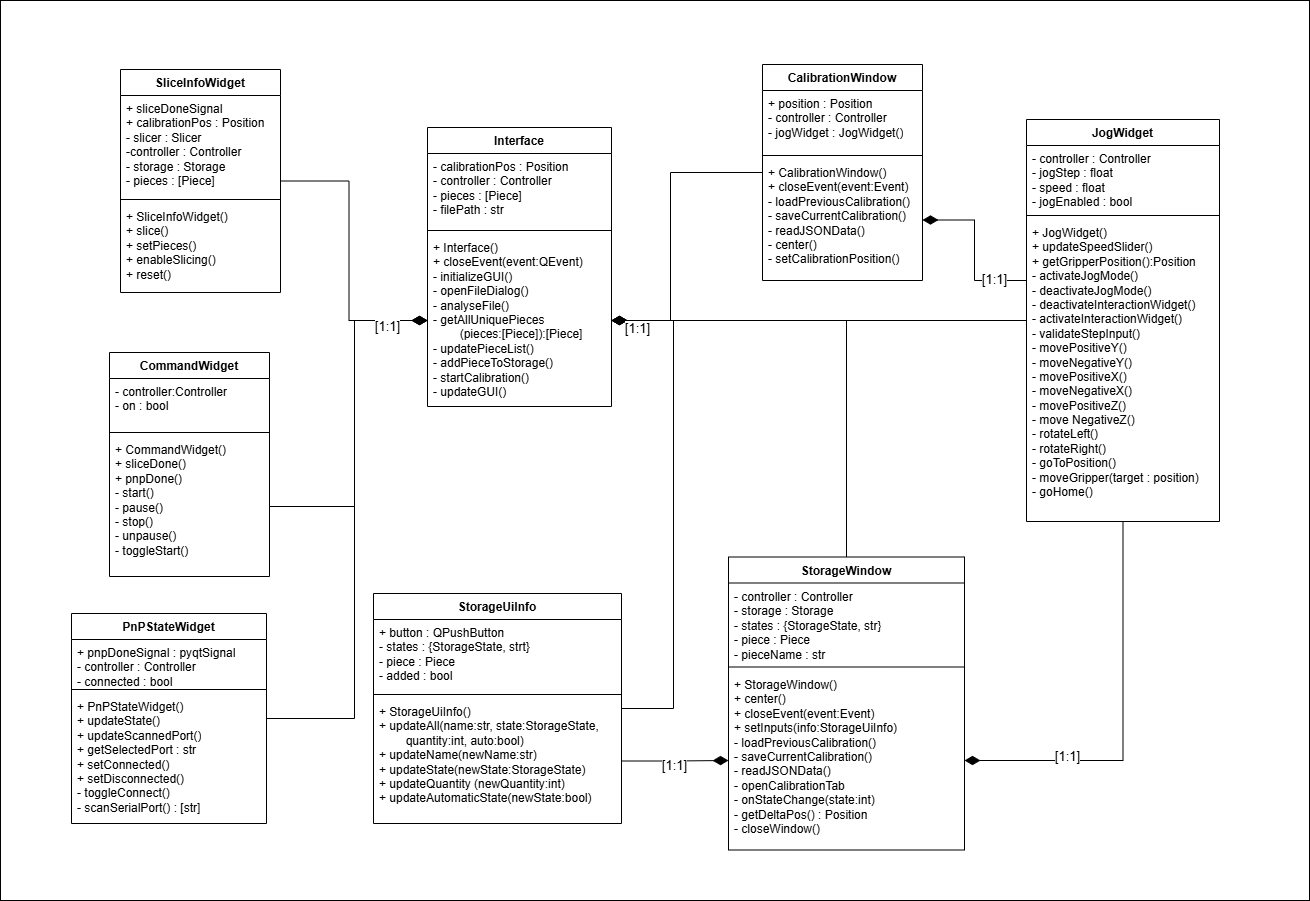

The diagram above was exported from draw.io. Its source (the exported page's mxGraphModel, read from the mxfile embedded in the PNG):
<mxGraphModel dx="1892" dy="1194" grid="0" gridSize="10" guides="1" tooltips="1" connect="1" arrows="1" fold="1" page="1" pageScale="1" pageWidth="2000" pageHeight="1920" math="0" shadow="0">
  <root>
    <mxCell id="0" />
    <mxCell id="1" parent="0" />
    <mxCell id="mCkzD1mEondUTRxf9rBj-61" parent="1" style="rounded=0;whiteSpace=wrap;html=1;" value="" vertex="1">
      <mxGeometry height="900" width="1309" x="36" y="353" as="geometry" />
    </mxCell>
    <mxCell id="mCkzD1mEondUTRxf9rBj-1" parent="1" style="swimlane;fontStyle=1;align=center;verticalAlign=top;childLayout=stackLayout;horizontal=1;startSize=26;horizontalStack=0;resizeParent=1;resizeParentMax=0;resizeLast=0;collapsible=1;marginBottom=0;whiteSpace=wrap;html=1;" value="Interface" vertex="1">
      <mxGeometry height="279" width="184" x="463" y="480" as="geometry" />
    </mxCell>
    <mxCell id="mCkzD1mEondUTRxf9rBj-2" parent="mCkzD1mEondUTRxf9rBj-1" style="text;strokeColor=none;fillColor=none;align=left;verticalAlign=top;spacingLeft=4;spacingRight=4;overflow=hidden;rotatable=0;points=[[0,0.5],[1,0.5]];portConstraint=eastwest;whiteSpace=wrap;html=1;" value="- calibrationPos : Position&lt;div&gt;- controller : Controller&lt;/div&gt;&lt;div&gt;- pieces : [Piece]&lt;/div&gt;&lt;div&gt;- filePath : str&lt;/div&gt;" vertex="1">
      <mxGeometry height="73" width="184" y="26" as="geometry" />
    </mxCell>
    <mxCell id="mCkzD1mEondUTRxf9rBj-3" parent="mCkzD1mEondUTRxf9rBj-1" style="line;strokeWidth=1;fillColor=none;align=left;verticalAlign=middle;spacingTop=-1;spacingLeft=3;spacingRight=3;rotatable=0;labelPosition=right;points=[];portConstraint=eastwest;strokeColor=inherit;" value="" vertex="1">
      <mxGeometry height="8" width="184" y="99" as="geometry" />
    </mxCell>
    <mxCell id="mCkzD1mEondUTRxf9rBj-4" parent="mCkzD1mEondUTRxf9rBj-1" style="text;strokeColor=none;fillColor=none;align=left;verticalAlign=top;spacingLeft=4;spacingRight=4;overflow=hidden;rotatable=0;points=[[0,0.5],[1,0.5]];portConstraint=eastwest;whiteSpace=wrap;html=1;" value="&lt;div&gt;+ Interface()&lt;/div&gt;&lt;div&gt;+ closeEvent(event:QEvent)&lt;/div&gt;- initializeGUI()&lt;div&gt;- openFileDialog()&lt;/div&gt;&lt;div&gt;- analyseFile()&lt;/div&gt;&lt;div&gt;- getAllUniquePieces&lt;/div&gt;&lt;div&gt;&lt;span style=&quot;white-space: pre;&quot;&gt;&#09;&lt;/span&gt;(pieces:[Piece]):[Piece]&lt;/div&gt;&lt;div&gt;- updatePieceList()&lt;/div&gt;&lt;div&gt;- addPieceToStorage()&lt;/div&gt;&lt;div&gt;- startCalibration()&lt;/div&gt;&lt;div&gt;- updateGUI()&lt;/div&gt;&lt;div&gt;&lt;br&gt;&lt;/div&gt;" vertex="1">
      <mxGeometry height="172" width="184" y="107" as="geometry" />
    </mxCell>
    <mxCell id="mCkzD1mEondUTRxf9rBj-44" edge="1" parent="1" source="mCkzD1mEondUTRxf9rBj-5" style="edgeStyle=orthogonalEdgeStyle;rounded=0;orthogonalLoop=1;jettySize=auto;html=1;entryX=1;entryY=0.5;entryDx=0;entryDy=0;endArrow=diamondThin;endFill=1;endSize=13;" target="mCkzD1mEondUTRxf9rBj-4">
      <mxGeometry relative="1" as="geometry">
        <Array as="points">
          <mxPoint x="706" y="525" />
          <mxPoint x="706" y="673" />
        </Array>
      </mxGeometry>
    </mxCell>
    <mxCell id="mCkzD1mEondUTRxf9rBj-5" parent="1" style="swimlane;fontStyle=1;align=center;verticalAlign=top;childLayout=stackLayout;horizontal=1;startSize=26;horizontalStack=0;resizeParent=1;resizeParentMax=0;resizeLast=0;collapsible=1;marginBottom=0;whiteSpace=wrap;html=1;" value="CalibrationWindow" vertex="1">
      <mxGeometry height="216" width="160" x="798" y="417" as="geometry" />
    </mxCell>
    <mxCell id="mCkzD1mEondUTRxf9rBj-6" parent="mCkzD1mEondUTRxf9rBj-5" style="text;strokeColor=none;fillColor=none;align=left;verticalAlign=top;spacingLeft=4;spacingRight=4;overflow=hidden;rotatable=0;points=[[0,0.5],[1,0.5]];portConstraint=eastwest;whiteSpace=wrap;html=1;" value="+ position : Position&lt;div&gt;- controller : Controller&lt;/div&gt;&lt;div&gt;- jogWidget : JogWidget()&lt;/div&gt;" vertex="1">
      <mxGeometry height="61" width="160" y="26" as="geometry" />
    </mxCell>
    <mxCell id="mCkzD1mEondUTRxf9rBj-7" parent="mCkzD1mEondUTRxf9rBj-5" style="line;strokeWidth=1;fillColor=none;align=left;verticalAlign=middle;spacingTop=-1;spacingLeft=3;spacingRight=3;rotatable=0;labelPosition=right;points=[];portConstraint=eastwest;strokeColor=inherit;" value="" vertex="1">
      <mxGeometry height="8" width="160" y="87" as="geometry" />
    </mxCell>
    <mxCell id="mCkzD1mEondUTRxf9rBj-8" parent="mCkzD1mEondUTRxf9rBj-5" style="text;strokeColor=none;fillColor=none;align=left;verticalAlign=top;spacingLeft=4;spacingRight=4;overflow=hidden;rotatable=0;points=[[0,0.5],[1,0.5]];portConstraint=eastwest;whiteSpace=wrap;html=1;" value="+ CalibrationWindow()&lt;div&gt;+ closeEvent(event:Event)&lt;/div&gt;&lt;div&gt;- loadPreviousCalibration()&lt;/div&gt;&lt;div&gt;- saveCurrentCalibration()&lt;/div&gt;&lt;div&gt;- readJSONData()&lt;/div&gt;&lt;div&gt;- center()&lt;/div&gt;&lt;div&gt;- setCalibrationPosition()&lt;/div&gt;&lt;div&gt;&lt;br&gt;&lt;/div&gt;" vertex="1">
      <mxGeometry height="121" width="160" y="95" as="geometry" />
    </mxCell>
    <mxCell id="mCkzD1mEondUTRxf9rBj-9" parent="1" style="swimlane;fontStyle=1;align=center;verticalAlign=top;childLayout=stackLayout;horizontal=1;startSize=26;horizontalStack=0;resizeParent=1;resizeParentMax=0;resizeLast=0;collapsible=1;marginBottom=0;whiteSpace=wrap;html=1;" value="CommandWidget" vertex="1">
      <mxGeometry height="224" width="160" x="145" y="705" as="geometry" />
    </mxCell>
    <mxCell id="mCkzD1mEondUTRxf9rBj-10" parent="mCkzD1mEondUTRxf9rBj-9" style="text;strokeColor=none;fillColor=none;align=left;verticalAlign=top;spacingLeft=4;spacingRight=4;overflow=hidden;rotatable=0;points=[[0,0.5],[1,0.5]];portConstraint=eastwest;whiteSpace=wrap;html=1;" value="- controller:Controller&lt;div&gt;- on : bool&lt;/div&gt;" vertex="1">
      <mxGeometry height="50" width="160" y="26" as="geometry" />
    </mxCell>
    <mxCell id="mCkzD1mEondUTRxf9rBj-11" parent="mCkzD1mEondUTRxf9rBj-9" style="line;strokeWidth=1;fillColor=none;align=left;verticalAlign=middle;spacingTop=-1;spacingLeft=3;spacingRight=3;rotatable=0;labelPosition=right;points=[];portConstraint=eastwest;strokeColor=inherit;" value="" vertex="1">
      <mxGeometry height="8" width="160" y="76" as="geometry" />
    </mxCell>
    <mxCell id="mCkzD1mEondUTRxf9rBj-12" parent="mCkzD1mEondUTRxf9rBj-9" style="text;strokeColor=none;fillColor=none;align=left;verticalAlign=top;spacingLeft=4;spacingRight=4;overflow=hidden;rotatable=0;points=[[0,0.5],[1,0.5]];portConstraint=eastwest;whiteSpace=wrap;html=1;" value="+ CommandWidget()&lt;div&gt;+ sliceDone()&lt;/div&gt;&lt;div&gt;+ pnpDone()&lt;/div&gt;&lt;div&gt;- start()&lt;/div&gt;&lt;div&gt;- pause()&lt;/div&gt;&lt;div&gt;- stop()&lt;/div&gt;&lt;div&gt;- unpause()&lt;/div&gt;&lt;div&gt;- toggleStart()&lt;/div&gt;" vertex="1">
      <mxGeometry height="140" width="160" y="84" as="geometry" />
    </mxCell>
    <mxCell id="mCkzD1mEondUTRxf9rBj-48" edge="1" parent="1" source="mCkzD1mEondUTRxf9rBj-13" style="edgeStyle=orthogonalEdgeStyle;rounded=0;orthogonalLoop=1;jettySize=auto;html=1;entryX=1;entryY=0.5;entryDx=0;entryDy=0;endArrow=diamondThin;endFill=1;endSize=13;" target="mCkzD1mEondUTRxf9rBj-32">
      <mxGeometry relative="1" as="geometry" />
    </mxCell>
    <mxCell id="mCkzD1mEondUTRxf9rBj-59" connectable="0" parent="mCkzD1mEondUTRxf9rBj-48" style="edgeLabel;html=1;align=center;verticalAlign=middle;resizable=0;points=[];" value="&lt;font style=&quot;font-size: 13px;&quot;&gt;[1:1]&lt;/font&gt;" vertex="1">
      <mxGeometry relative="1" x="0.4818" y="-5" as="geometry">
        <mxPoint as="offset" />
      </mxGeometry>
    </mxCell>
    <mxCell id="mCkzD1mEondUTRxf9rBj-49" edge="1" parent="1" source="mCkzD1mEondUTRxf9rBj-13" style="edgeStyle=orthogonalEdgeStyle;rounded=0;orthogonalLoop=1;jettySize=auto;html=1;endArrow=diamondThin;endFill=1;endSize=13;" target="mCkzD1mEondUTRxf9rBj-4">
      <mxGeometry relative="1" as="geometry" />
    </mxCell>
    <mxCell id="mCkzD1mEondUTRxf9rBj-53" edge="1" parent="1" source="mCkzD1mEondUTRxf9rBj-13" style="edgeStyle=orthogonalEdgeStyle;rounded=0;orthogonalLoop=1;jettySize=auto;html=1;entryX=1;entryY=0.5;entryDx=0;entryDy=0;endArrow=diamondThin;endFill=1;endSize=13;" target="mCkzD1mEondUTRxf9rBj-8">
      <mxGeometry relative="1" as="geometry">
        <Array as="points">
          <mxPoint x="1010" y="633" />
          <mxPoint x="1010" y="573" />
        </Array>
      </mxGeometry>
    </mxCell>
    <mxCell id="mCkzD1mEondUTRxf9rBj-60" connectable="0" parent="mCkzD1mEondUTRxf9rBj-53" style="edgeLabel;html=1;align=center;verticalAlign=middle;resizable=0;points=[];" value="&lt;span style=&quot;font-size: 13px;&quot;&gt;[1:1]&lt;/span&gt;" vertex="1">
      <mxGeometry relative="1" x="-0.6069" y="-2" as="geometry">
        <mxPoint x="-1" as="offset" />
      </mxGeometry>
    </mxCell>
    <mxCell id="mCkzD1mEondUTRxf9rBj-13" parent="1" style="swimlane;fontStyle=1;align=center;verticalAlign=top;childLayout=stackLayout;horizontal=1;startSize=26;horizontalStack=0;resizeParent=1;resizeParentMax=0;resizeLast=0;collapsible=1;marginBottom=0;whiteSpace=wrap;html=1;" value="JogWidget" vertex="1">
      <mxGeometry height="402" width="193" x="1062" y="472" as="geometry" />
    </mxCell>
    <mxCell id="mCkzD1mEondUTRxf9rBj-14" parent="mCkzD1mEondUTRxf9rBj-13" style="text;strokeColor=none;fillColor=none;align=left;verticalAlign=top;spacingLeft=4;spacingRight=4;overflow=hidden;rotatable=0;points=[[0,0.5],[1,0.5]];portConstraint=eastwest;whiteSpace=wrap;html=1;" value="- controller : Controller&lt;div&gt;- jogStep : float&lt;/div&gt;&lt;div&gt;- speed : float&lt;/div&gt;&lt;div&gt;- jogEnabled : bool&lt;/div&gt;" vertex="1">
      <mxGeometry height="66" width="193" y="26" as="geometry" />
    </mxCell>
    <mxCell id="mCkzD1mEondUTRxf9rBj-15" parent="mCkzD1mEondUTRxf9rBj-13" style="line;strokeWidth=1;fillColor=none;align=left;verticalAlign=middle;spacingTop=-1;spacingLeft=3;spacingRight=3;rotatable=0;labelPosition=right;points=[];portConstraint=eastwest;strokeColor=inherit;" value="" vertex="1">
      <mxGeometry height="8" width="193" y="92" as="geometry" />
    </mxCell>
    <mxCell id="mCkzD1mEondUTRxf9rBj-16" parent="mCkzD1mEondUTRxf9rBj-13" style="text;strokeColor=none;fillColor=none;align=left;verticalAlign=top;spacingLeft=4;spacingRight=4;overflow=hidden;rotatable=0;points=[[0,0.5],[1,0.5]];portConstraint=eastwest;whiteSpace=wrap;html=1;" value="+ JogWidget()&lt;div&gt;+ updateSpeedSlider()&lt;/div&gt;&lt;div&gt;+ getGripperPosition():Position&lt;/div&gt;&lt;div&gt;- activateJogMode()&lt;/div&gt;&lt;div&gt;- deactivateJogMode()&lt;/div&gt;&lt;div&gt;- deactivateInteractionWidget()&lt;/div&gt;&lt;div&gt;-&amp;nbsp;&lt;span style=&quot;background-color: transparent; color: light-dark(rgb(0, 0, 0), rgb(255, 255, 255));&quot;&gt;activateInteractionWidget()&lt;/span&gt;&lt;/div&gt;&lt;div&gt;&lt;span style=&quot;background-color: transparent; color: light-dark(rgb(0, 0, 0), rgb(255, 255, 255));&quot;&gt;- validateStepInput()&lt;/span&gt;&lt;/div&gt;&lt;div&gt;&lt;span style=&quot;background-color: transparent; color: light-dark(rgb(0, 0, 0), rgb(255, 255, 255));&quot;&gt;- movePositiveY()&lt;/span&gt;&lt;/div&gt;&lt;div&gt;- moveNegativeY()&lt;/div&gt;&lt;div&gt;- movePositiveX()&lt;/div&gt;&lt;div&gt;- moveNegativeX()&lt;/div&gt;&lt;div&gt;- movePositiveZ()&lt;/div&gt;&lt;div&gt;- move NegativeZ()&lt;/div&gt;&lt;div&gt;- rotateLeft()&lt;/div&gt;&lt;div&gt;- rotateRight()&lt;/div&gt;&lt;div&gt;- goToPosition()&lt;/div&gt;&lt;div&gt;- moveGripper(target : position)&lt;/div&gt;&lt;div&gt;- goHome()&lt;/div&gt;" vertex="1">
      <mxGeometry height="302" width="193" y="100" as="geometry" />
    </mxCell>
    <mxCell id="mCkzD1mEondUTRxf9rBj-37" edge="1" parent="1" source="mCkzD1mEondUTRxf9rBj-17" style="edgeStyle=orthogonalEdgeStyle;rounded=0;orthogonalLoop=1;jettySize=auto;html=1;entryX=0;entryY=0.5;entryDx=0;entryDy=0;endArrow=diamondThin;endFill=1;endSize=13;" target="mCkzD1mEondUTRxf9rBj-4">
      <mxGeometry relative="1" as="geometry">
        <Array as="points">
          <mxPoint x="390" y="1071" />
          <mxPoint x="390" y="673" />
        </Array>
      </mxGeometry>
    </mxCell>
    <mxCell id="mCkzD1mEondUTRxf9rBj-17" parent="1" style="swimlane;fontStyle=1;align=center;verticalAlign=top;childLayout=stackLayout;horizontal=1;startSize=26;horizontalStack=0;resizeParent=1;resizeParentMax=0;resizeLast=0;collapsible=1;marginBottom=0;whiteSpace=wrap;html=1;" value="PnPStateWidget" vertex="1">
      <mxGeometry height="210" width="195" x="107" y="966" as="geometry" />
    </mxCell>
    <mxCell id="mCkzD1mEondUTRxf9rBj-18" parent="mCkzD1mEondUTRxf9rBj-17" style="text;strokeColor=none;fillColor=none;align=left;verticalAlign=top;spacingLeft=4;spacingRight=4;overflow=hidden;rotatable=0;points=[[0,0.5],[1,0.5]];portConstraint=eastwest;whiteSpace=wrap;html=1;" value="&lt;div&gt;+ pnpDoneSignal : pyqtSignal&lt;/div&gt;- controller : Controller&lt;div&gt;- connected : bool&lt;/div&gt;" vertex="1">
      <mxGeometry height="46" width="195" y="26" as="geometry" />
    </mxCell>
    <mxCell id="mCkzD1mEondUTRxf9rBj-19" parent="mCkzD1mEondUTRxf9rBj-17" style="line;strokeWidth=1;fillColor=none;align=left;verticalAlign=middle;spacingTop=-1;spacingLeft=3;spacingRight=3;rotatable=0;labelPosition=right;points=[];portConstraint=eastwest;strokeColor=inherit;" value="" vertex="1">
      <mxGeometry height="8" width="195" y="72" as="geometry" />
    </mxCell>
    <mxCell id="mCkzD1mEondUTRxf9rBj-20" parent="mCkzD1mEondUTRxf9rBj-17" style="text;strokeColor=none;fillColor=none;align=left;verticalAlign=top;spacingLeft=4;spacingRight=4;overflow=hidden;rotatable=0;points=[[0,0.5],[1,0.5]];portConstraint=eastwest;whiteSpace=wrap;html=1;" value="+ PnPStateWidget()&lt;div&gt;+ updateState()&lt;/div&gt;&lt;div&gt;+ updateScannedPort()&lt;/div&gt;&lt;div&gt;+ getSelectedPort : str&lt;/div&gt;&lt;div&gt;+ setConnected()&lt;/div&gt;&lt;div&gt;+ setDisconnected()&lt;/div&gt;&lt;div&gt;- toggleConnect()&lt;/div&gt;&lt;div&gt;- scanSerialPort() : [str]&lt;/div&gt;" vertex="1">
      <mxGeometry height="130" width="195" y="80" as="geometry" />
    </mxCell>
    <mxCell id="mCkzD1mEondUTRxf9rBj-42" edge="1" parent="1" source="mCkzD1mEondUTRxf9rBj-21" style="edgeStyle=orthogonalEdgeStyle;rounded=0;orthogonalLoop=1;jettySize=auto;html=1;endArrow=diamondThin;endFill=1;endSize=13;" target="mCkzD1mEondUTRxf9rBj-4">
      <mxGeometry relative="1" as="geometry" />
    </mxCell>
    <mxCell id="mCkzD1mEondUTRxf9rBj-21" parent="1" style="swimlane;fontStyle=1;align=center;verticalAlign=top;childLayout=stackLayout;horizontal=1;startSize=26;horizontalStack=0;resizeParent=1;resizeParentMax=0;resizeLast=0;collapsible=1;marginBottom=0;whiteSpace=wrap;html=1;" value="SliceInfoWidget" vertex="1">
      <mxGeometry height="223" width="160" x="156" y="422" as="geometry" />
    </mxCell>
    <mxCell id="mCkzD1mEondUTRxf9rBj-22" parent="mCkzD1mEondUTRxf9rBj-21" style="text;strokeColor=none;fillColor=none;align=left;verticalAlign=top;spacingLeft=4;spacingRight=4;overflow=hidden;rotatable=0;points=[[0,0.5],[1,0.5]];portConstraint=eastwest;whiteSpace=wrap;html=1;" value="+ sliceDoneSignal&lt;div&gt;+ calibrationPos : Position&lt;/div&gt;&lt;div&gt;- slicer : Slicer&lt;/div&gt;&lt;div&gt;-controller : Controller&lt;/div&gt;&lt;div&gt;- storage : Storage&lt;/div&gt;&lt;div&gt;- pieces : [Piece]&lt;/div&gt;" vertex="1">
      <mxGeometry height="100" width="160" y="26" as="geometry" />
    </mxCell>
    <mxCell id="mCkzD1mEondUTRxf9rBj-23" parent="mCkzD1mEondUTRxf9rBj-21" style="line;strokeWidth=1;fillColor=none;align=left;verticalAlign=middle;spacingTop=-1;spacingLeft=3;spacingRight=3;rotatable=0;labelPosition=right;points=[];portConstraint=eastwest;strokeColor=inherit;" value="" vertex="1">
      <mxGeometry height="8" width="160" y="126" as="geometry" />
    </mxCell>
    <mxCell id="mCkzD1mEondUTRxf9rBj-24" parent="mCkzD1mEondUTRxf9rBj-21" style="text;strokeColor=none;fillColor=none;align=left;verticalAlign=top;spacingLeft=4;spacingRight=4;overflow=hidden;rotatable=0;points=[[0,0.5],[1,0.5]];portConstraint=eastwest;whiteSpace=wrap;html=1;" value="+ SliceInfoWidget()&lt;div&gt;+ slice()&lt;/div&gt;&lt;div&gt;+ setPieces()&lt;/div&gt;&lt;div&gt;+ enableSlicing()&lt;/div&gt;&lt;div&gt;+ reset()&lt;/div&gt;" vertex="1">
      <mxGeometry height="89" width="160" y="134" as="geometry" />
    </mxCell>
    <mxCell id="mCkzD1mEondUTRxf9rBj-40" edge="1" parent="1" source="mCkzD1mEondUTRxf9rBj-25" style="edgeStyle=orthogonalEdgeStyle;rounded=0;orthogonalLoop=1;jettySize=auto;html=1;endArrow=diamondThin;endFill=1;endSize=13;" target="mCkzD1mEondUTRxf9rBj-4">
      <mxGeometry relative="1" as="geometry">
        <Array as="points">
          <mxPoint x="709" y="673" />
        </Array>
      </mxGeometry>
    </mxCell>
    <mxCell id="mCkzD1mEondUTRxf9rBj-25" parent="1" style="swimlane;fontStyle=1;align=center;verticalAlign=top;childLayout=stackLayout;horizontal=1;startSize=26;horizontalStack=0;resizeParent=1;resizeParentMax=0;resizeLast=0;collapsible=1;marginBottom=0;whiteSpace=wrap;html=1;" value="StorageUiInfo" vertex="1">
      <mxGeometry height="230" width="248" x="409" y="946" as="geometry" />
    </mxCell>
    <mxCell id="mCkzD1mEondUTRxf9rBj-26" parent="mCkzD1mEondUTRxf9rBj-25" style="text;strokeColor=none;fillColor=none;align=left;verticalAlign=top;spacingLeft=4;spacingRight=4;overflow=hidden;rotatable=0;points=[[0,0.5],[1,0.5]];portConstraint=eastwest;whiteSpace=wrap;html=1;" value="+ button : QPushButton&lt;div&gt;- states : {StorageState, strt}&lt;/div&gt;&lt;div&gt;- piece : Piece&lt;/div&gt;&lt;div&gt;- added : bool&lt;/div&gt;" vertex="1">
      <mxGeometry height="71" width="248" y="26" as="geometry" />
    </mxCell>
    <mxCell id="mCkzD1mEondUTRxf9rBj-27" parent="mCkzD1mEondUTRxf9rBj-25" style="line;strokeWidth=1;fillColor=none;align=left;verticalAlign=middle;spacingTop=-1;spacingLeft=3;spacingRight=3;rotatable=0;labelPosition=right;points=[];portConstraint=eastwest;strokeColor=inherit;" value="" vertex="1">
      <mxGeometry height="8" width="248" y="97" as="geometry" />
    </mxCell>
    <mxCell id="mCkzD1mEondUTRxf9rBj-28" parent="mCkzD1mEondUTRxf9rBj-25" style="text;strokeColor=none;fillColor=none;align=left;verticalAlign=top;spacingLeft=4;spacingRight=4;overflow=hidden;rotatable=0;points=[[0,0.5],[1,0.5]];portConstraint=eastwest;whiteSpace=wrap;html=1;" value="+ StorageUiInfo()&lt;div&gt;+ updateAll(name:str, state:StorageState, &lt;span style=&quot;white-space: pre;&quot;&gt;&#09;&lt;/span&gt;quantity:int, auto:bool)&lt;/div&gt;&lt;div&gt;+ updateName(newName:str)&lt;/div&gt;&lt;div&gt;+ updateState(newState:StorageState)&lt;/div&gt;&lt;div&gt;+ updateQuantity (newQuantity:int)&lt;/div&gt;&lt;div&gt;+ updateAutomaticState(newState:bool&lt;span style=&quot;background-color: transparent; color: light-dark(rgb(0, 0, 0), rgb(255, 255, 255));&quot;&gt;)&lt;/span&gt;&lt;/div&gt;" vertex="1">
      <mxGeometry height="125" width="248" y="105" as="geometry" />
    </mxCell>
    <mxCell id="mCkzD1mEondUTRxf9rBj-50" edge="1" parent="1" source="mCkzD1mEondUTRxf9rBj-29" style="edgeStyle=orthogonalEdgeStyle;rounded=0;orthogonalLoop=1;jettySize=auto;html=1;entryX=1;entryY=0.5;entryDx=0;entryDy=0;endArrow=diamondThin;endFill=1;endSize=13;" target="mCkzD1mEondUTRxf9rBj-4">
      <mxGeometry relative="1" as="geometry" />
    </mxCell>
    <mxCell id="mCkzD1mEondUTRxf9rBj-57" connectable="0" parent="mCkzD1mEondUTRxf9rBj-50" style="edgeLabel;html=1;align=center;verticalAlign=middle;resizable=0;points=[];" value="&lt;font style=&quot;font-size: 13px;&quot;&gt;[1:1]&lt;/font&gt;" vertex="1">
      <mxGeometry relative="1" x="0.8897" y="7" as="geometry">
        <mxPoint x="-1" as="offset" />
      </mxGeometry>
    </mxCell>
    <mxCell id="mCkzD1mEondUTRxf9rBj-29" parent="1" style="swimlane;fontStyle=1;align=center;verticalAlign=top;childLayout=stackLayout;horizontal=1;startSize=26;horizontalStack=0;resizeParent=1;resizeParentMax=0;resizeLast=0;collapsible=1;marginBottom=0;whiteSpace=wrap;html=1;" value="StorageWindow" vertex="1">
      <mxGeometry height="293" width="236" x="764" y="909.5" as="geometry" />
    </mxCell>
    <mxCell id="mCkzD1mEondUTRxf9rBj-30" parent="mCkzD1mEondUTRxf9rBj-29" style="text;strokeColor=none;fillColor=none;align=left;verticalAlign=top;spacingLeft=4;spacingRight=4;overflow=hidden;rotatable=0;points=[[0,0.5],[1,0.5]];portConstraint=eastwest;whiteSpace=wrap;html=1;" value="- controller : Controller&lt;div&gt;- storage : Storage&lt;/div&gt;&lt;div&gt;- states : {StorageState, str}&lt;/div&gt;&lt;div&gt;- piece : Piece&lt;/div&gt;&lt;div&gt;- pieceName : str&lt;/div&gt;" vertex="1">
      <mxGeometry height="80" width="236" y="26" as="geometry" />
    </mxCell>
    <mxCell id="mCkzD1mEondUTRxf9rBj-31" parent="mCkzD1mEondUTRxf9rBj-29" style="line;strokeWidth=1;fillColor=none;align=left;verticalAlign=middle;spacingTop=-1;spacingLeft=3;spacingRight=3;rotatable=0;labelPosition=right;points=[];portConstraint=eastwest;strokeColor=inherit;" value="" vertex="1">
      <mxGeometry height="8" width="236" y="106" as="geometry" />
    </mxCell>
    <mxCell id="mCkzD1mEondUTRxf9rBj-32" parent="mCkzD1mEondUTRxf9rBj-29" style="text;strokeColor=none;fillColor=none;align=left;verticalAlign=top;spacingLeft=4;spacingRight=4;overflow=hidden;rotatable=0;points=[[0,0.5],[1,0.5]];portConstraint=eastwest;whiteSpace=wrap;html=1;" value="+ StorageWindow()&lt;div&gt;+ center()&lt;/div&gt;&lt;div&gt;+ closeEvent(event:Event)&lt;/div&gt;&lt;div&gt;+ setInputs(info:StorageUiInfo)&lt;/div&gt;&lt;div&gt;&lt;div&gt;- loadPreviousCalibration()&lt;/div&gt;&lt;div&gt;- saveCurrentCalibration()&lt;/div&gt;&lt;div&gt;- readJSONData()&lt;/div&gt;&lt;/div&gt;&lt;div&gt;- openCalibrationTab&lt;/div&gt;&lt;div&gt;- onStateChange(state:int)&lt;/div&gt;&lt;div&gt;- getDeltaPos() : Position&lt;/div&gt;&lt;div&gt;- closeWindow()&lt;/div&gt;" vertex="1">
      <mxGeometry height="179" width="236" y="114" as="geometry" />
    </mxCell>
    <mxCell id="mCkzD1mEondUTRxf9rBj-36" edge="1" parent="1" source="mCkzD1mEondUTRxf9rBj-12" style="edgeStyle=orthogonalEdgeStyle;rounded=0;orthogonalLoop=1;jettySize=auto;html=1;endArrow=diamondThin;endFill=1;endSize=13;" target="mCkzD1mEondUTRxf9rBj-4">
      <mxGeometry relative="1" as="geometry">
        <Array as="points">
          <mxPoint x="390" y="859" />
          <mxPoint x="390" y="673" />
        </Array>
      </mxGeometry>
    </mxCell>
    <mxCell id="mCkzD1mEondUTRxf9rBj-54" connectable="0" parent="mCkzD1mEondUTRxf9rBj-36" style="edgeLabel;html=1;align=center;verticalAlign=middle;resizable=0;points=[];" value="&lt;font style=&quot;font-size: 13px;&quot;&gt;[1:1]&lt;/font&gt;" vertex="1">
      <mxGeometry relative="1" x="0.8062" y="-5" as="geometry">
        <mxPoint x="-8" as="offset" />
      </mxGeometry>
    </mxCell>
    <mxCell id="mCkzD1mEondUTRxf9rBj-39" edge="1" parent="1" source="mCkzD1mEondUTRxf9rBj-28" style="edgeStyle=orthogonalEdgeStyle;rounded=0;orthogonalLoop=1;jettySize=auto;html=1;entryX=0;entryY=0.5;entryDx=0;entryDy=0;endArrow=diamondThin;endFill=1;endSize=13;" target="mCkzD1mEondUTRxf9rBj-32">
      <mxGeometry relative="1" as="geometry" />
    </mxCell>
    <mxCell id="mCkzD1mEondUTRxf9rBj-58" connectable="0" parent="mCkzD1mEondUTRxf9rBj-39" style="edgeLabel;html=1;align=center;verticalAlign=middle;resizable=0;points=[];" value="&lt;font style=&quot;font-size: 13px;&quot;&gt;[1:1]&lt;/font&gt;" vertex="1">
      <mxGeometry relative="1" x="-0.0202" y="-4" as="geometry">
        <mxPoint as="offset" />
      </mxGeometry>
    </mxCell>
  </root>
</mxGraphModel>